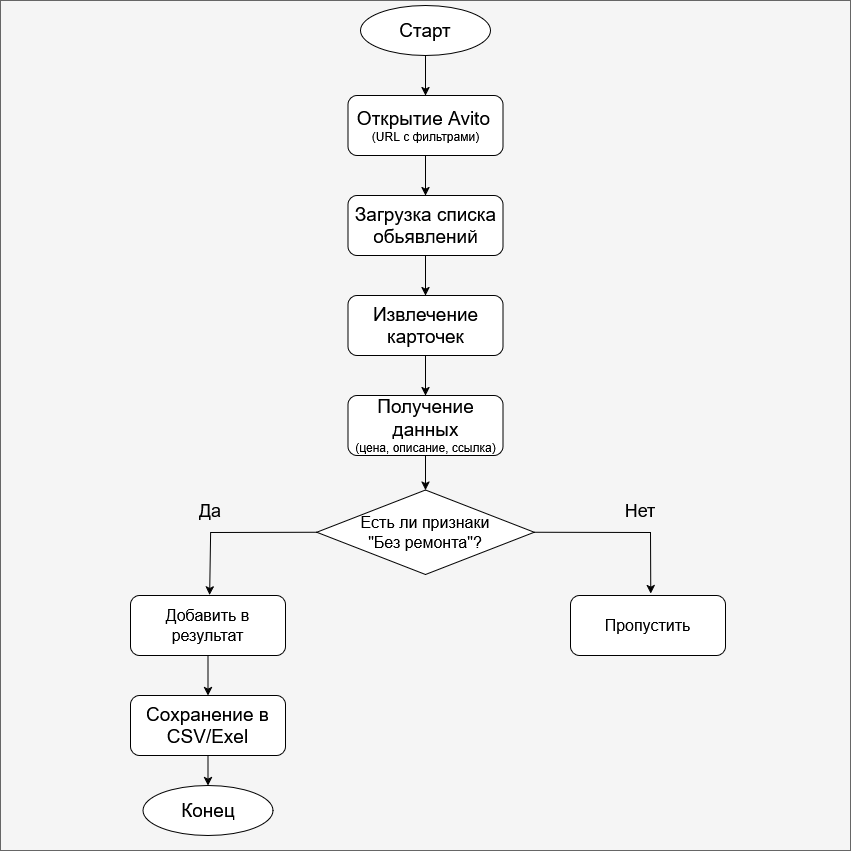

The diagram above was exported from draw.io. Its source (the exported page's mxGraphModel, read from the mxfile embedded in the PNG):
<mxGraphModel dx="3116" dy="1464" grid="1" gridSize="10" guides="1" tooltips="1" connect="1" arrows="1" fold="1" page="1" pageScale="1" pageWidth="827" pageHeight="1169" math="0" shadow="0">
  <root>
    <mxCell id="0" />
    <mxCell id="1" parent="0" />
    <mxCell id="IwgHIBmXW21zCChQnyAp-35" parent="1" style="whiteSpace=wrap;html=1;aspect=fixed;fillColor=#f5f5f5;fontColor=#333333;strokeColor=#666666;" value="" vertex="1">
      <mxGeometry height="850" width="850" x="-40" y="95" as="geometry" />
    </mxCell>
    <mxCell id="IwgHIBmXW21zCChQnyAp-1" parent="1" style="ellipse;whiteSpace=wrap;html=1;strokeWidth=1;" value="&lt;font style=&quot;font-size: 19px;&quot;&gt;Старт&lt;/font&gt;" vertex="1">
      <mxGeometry height="50" width="130" x="320" y="100" as="geometry" />
    </mxCell>
    <mxCell id="IwgHIBmXW21zCChQnyAp-2" parent="1" style="rounded=1;whiteSpace=wrap;html=1;" value="&lt;div&gt;&lt;font style=&quot;font-size: 19px;&quot;&gt;Открытие Avito&lt;/font&gt;&lt;font style=&quot;font-size: 15px;&quot;&gt;&amp;nbsp;&lt;/font&gt;&lt;/div&gt;&lt;div&gt;(URL с фильтрами)&lt;/div&gt;" vertex="1">
      <mxGeometry height="60" width="155" x="307.5" y="190" as="geometry" />
    </mxCell>
    <mxCell id="IwgHIBmXW21zCChQnyAp-3" parent="1" style="rounded=1;whiteSpace=wrap;html=1;" value="&lt;font style=&quot;font-size: 19px;&quot;&gt;Загрузка списка обьявлений&lt;/font&gt;" vertex="1">
      <mxGeometry height="60" width="155" x="307.5" y="290" as="geometry" />
    </mxCell>
    <mxCell id="IwgHIBmXW21zCChQnyAp-4" parent="1" style="rounded=1;whiteSpace=wrap;html=1;" value="&lt;font style=&quot;font-size: 19px;&quot;&gt;Извлечение карточек&lt;/font&gt;" vertex="1">
      <mxGeometry height="60" width="155" x="307.5" y="390" as="geometry" />
    </mxCell>
    <mxCell id="IwgHIBmXW21zCChQnyAp-5" parent="1" style="rounded=1;whiteSpace=wrap;html=1;" value="&lt;div&gt;&lt;font style=&quot;font-size: 19px;&quot;&gt;Получение данных&lt;/font&gt;&lt;/div&gt;&lt;div&gt;(цена, описание, ссылка)&lt;/div&gt;" vertex="1">
      <mxGeometry height="60" width="155" x="307.5" y="490" as="geometry" />
    </mxCell>
    <mxCell id="IwgHIBmXW21zCChQnyAp-6" parent="1" style="rhombus;whiteSpace=wrap;html=1;" value="&lt;div&gt;&lt;font style=&quot;font-size: 16px;&quot;&gt;Есть ли признаки&lt;/font&gt;&lt;/div&gt;&lt;div&gt;&lt;font style=&quot;font-size: 16px;&quot;&gt;&quot;Без ремонта&quot;?&lt;/font&gt;&lt;/div&gt;" vertex="1">
      <mxGeometry height="84.5" width="217.5" x="276.25" y="584.5" as="geometry" />
    </mxCell>
    <mxCell id="IwgHIBmXW21zCChQnyAp-7" parent="1" style="rounded=1;whiteSpace=wrap;html=1;" value="&lt;font style=&quot;font-size: 16px;&quot;&gt;Добавить в результат&lt;/font&gt;" vertex="1">
      <mxGeometry height="60" width="155" x="90" y="690" as="geometry" />
    </mxCell>
    <mxCell id="IwgHIBmXW21zCChQnyAp-8" parent="1" style="rounded=1;whiteSpace=wrap;html=1;" value="&lt;font style=&quot;font-size: 16px;&quot;&gt;Пропустить&lt;/font&gt;" vertex="1">
      <mxGeometry height="60" width="155" x="530" y="690" as="geometry" />
    </mxCell>
    <mxCell id="IwgHIBmXW21zCChQnyAp-18" edge="1" parent="1" source="IwgHIBmXW21zCChQnyAp-6" style="endArrow=classic;html=1;rounded=0;entryX=0.51;entryY=-0.008;entryDx=0;entryDy=0;exitX=0;exitY=0.5;exitDx=0;exitDy=0;entryPerimeter=0;" target="IwgHIBmXW21zCChQnyAp-7" value="">
      <mxGeometry height="50" relative="1" width="50" as="geometry">
        <Array as="points">
          <mxPoint x="170" y="627" />
        </Array>
        <mxPoint x="290" y="730" as="sourcePoint" />
        <mxPoint x="340" y="680" as="targetPoint" />
      </mxGeometry>
    </mxCell>
    <mxCell id="IwgHIBmXW21zCChQnyAp-19" edge="1" parent="1" source="IwgHIBmXW21zCChQnyAp-6" style="endArrow=classic;html=1;rounded=0;exitX=1;exitY=0.5;exitDx=0;exitDy=0;entryX=0.518;entryY=-0.03;entryDx=0;entryDy=0;entryPerimeter=0;" target="IwgHIBmXW21zCChQnyAp-8" value="">
      <mxGeometry height="50" relative="1" width="50" as="geometry">
        <Array as="points">
          <mxPoint x="610" y="627" />
        </Array>
        <mxPoint x="380" y="580" as="sourcePoint" />
        <mxPoint x="610" y="680" as="targetPoint" />
      </mxGeometry>
    </mxCell>
    <mxCell id="IwgHIBmXW21zCChQnyAp-22" parent="1" style="text;html=1;whiteSpace=wrap;strokeColor=none;fillColor=none;align=center;verticalAlign=middle;rounded=0;" value="&lt;font style=&quot;font-size: 18px;&quot;&gt;Да&lt;/font&gt;" vertex="1">
      <mxGeometry height="30" width="60" x="140" y="590" as="geometry" />
    </mxCell>
    <mxCell id="IwgHIBmXW21zCChQnyAp-23" parent="1" style="text;html=1;whiteSpace=wrap;strokeColor=none;fillColor=none;align=center;verticalAlign=middle;rounded=0;" value="&lt;font style=&quot;font-size: 18px;&quot;&gt;Нет&lt;/font&gt;" vertex="1">
      <mxGeometry height="30" width="60" x="570" y="590" as="geometry" />
    </mxCell>
    <mxCell id="IwgHIBmXW21zCChQnyAp-25" parent="1" style="rounded=1;whiteSpace=wrap;html=1;" value="&lt;font style=&quot;font-size: 19px;&quot;&gt;Сохранение в CSV/Exel&lt;/font&gt;" vertex="1">
      <mxGeometry height="60" width="155" x="90" y="790" as="geometry" />
    </mxCell>
    <mxCell id="IwgHIBmXW21zCChQnyAp-26" parent="1" style="ellipse;whiteSpace=wrap;html=1;strokeWidth=1;" value="&lt;font style=&quot;font-size: 19px;&quot;&gt;Конец&lt;/font&gt;" vertex="1">
      <mxGeometry height="50" width="130" x="102.5" y="880" as="geometry" />
    </mxCell>
    <mxCell id="IwgHIBmXW21zCChQnyAp-27" edge="1" parent="1" source="IwgHIBmXW21zCChQnyAp-1" style="endArrow=classic;html=1;rounded=0;exitX=0.5;exitY=1;exitDx=0;exitDy=0;entryX=0.5;entryY=0;entryDx=0;entryDy=0;" target="IwgHIBmXW21zCChQnyAp-2" value="">
      <mxGeometry height="50" relative="1" width="50" as="geometry">
        <mxPoint x="140" y="570" as="sourcePoint" />
        <mxPoint x="190" y="520" as="targetPoint" />
      </mxGeometry>
    </mxCell>
    <mxCell id="IwgHIBmXW21zCChQnyAp-28" edge="1" parent="1" source="IwgHIBmXW21zCChQnyAp-2" style="endArrow=classic;html=1;rounded=0;exitX=0.5;exitY=1;exitDx=0;exitDy=0;entryX=0.5;entryY=0;entryDx=0;entryDy=0;" target="IwgHIBmXW21zCChQnyAp-3" value="">
      <mxGeometry height="50" relative="1" width="50" as="geometry">
        <mxPoint x="300" y="290" as="sourcePoint" />
        <mxPoint x="350" y="240" as="targetPoint" />
      </mxGeometry>
    </mxCell>
    <mxCell id="IwgHIBmXW21zCChQnyAp-29" edge="1" parent="1" source="IwgHIBmXW21zCChQnyAp-3" style="endArrow=classic;html=1;rounded=0;exitX=0.5;exitY=1;exitDx=0;exitDy=0;entryX=0.5;entryY=0;entryDx=0;entryDy=0;" target="IwgHIBmXW21zCChQnyAp-4" value="">
      <mxGeometry height="50" relative="1" width="50" as="geometry">
        <mxPoint x="300" y="380" as="sourcePoint" />
        <mxPoint x="350" y="330" as="targetPoint" />
      </mxGeometry>
    </mxCell>
    <mxCell id="IwgHIBmXW21zCChQnyAp-30" edge="1" parent="1" source="IwgHIBmXW21zCChQnyAp-4" style="endArrow=classic;html=1;rounded=0;exitX=0.5;exitY=1;exitDx=0;exitDy=0;entryX=0.5;entryY=0;entryDx=0;entryDy=0;" target="IwgHIBmXW21zCChQnyAp-5" value="">
      <mxGeometry height="50" relative="1" width="50" as="geometry">
        <mxPoint x="310" y="530" as="sourcePoint" />
        <mxPoint x="360" y="480" as="targetPoint" />
      </mxGeometry>
    </mxCell>
    <mxCell id="IwgHIBmXW21zCChQnyAp-32" edge="1" parent="1" source="IwgHIBmXW21zCChQnyAp-5" style="endArrow=classic;html=1;rounded=0;exitX=0.5;exitY=1;exitDx=0;exitDy=0;entryX=0.5;entryY=0;entryDx=0;entryDy=0;" target="IwgHIBmXW21zCChQnyAp-6" value="">
      <mxGeometry height="50" relative="1" width="50" as="geometry">
        <mxPoint x="310" y="530" as="sourcePoint" />
        <mxPoint x="360" y="480" as="targetPoint" />
      </mxGeometry>
    </mxCell>
    <mxCell id="IwgHIBmXW21zCChQnyAp-33" edge="1" parent="1" source="IwgHIBmXW21zCChQnyAp-7" style="endArrow=classic;html=1;rounded=0;exitX=0.5;exitY=1;exitDx=0;exitDy=0;entryX=0.5;entryY=0;entryDx=0;entryDy=0;" target="IwgHIBmXW21zCChQnyAp-25" value="">
      <mxGeometry height="50" relative="1" width="50" as="geometry">
        <mxPoint x="290" y="770" as="sourcePoint" />
        <mxPoint x="340" y="720" as="targetPoint" />
      </mxGeometry>
    </mxCell>
    <mxCell id="IwgHIBmXW21zCChQnyAp-34" edge="1" parent="1" source="IwgHIBmXW21zCChQnyAp-25" style="endArrow=classic;html=1;rounded=0;exitX=0.5;exitY=1;exitDx=0;exitDy=0;entryX=0.5;entryY=0;entryDx=0;entryDy=0;" target="IwgHIBmXW21zCChQnyAp-26" value="">
      <mxGeometry height="50" relative="1" width="50" as="geometry">
        <mxPoint x="290" y="770" as="sourcePoint" />
        <mxPoint x="340" y="720" as="targetPoint" />
      </mxGeometry>
    </mxCell>
  </root>
</mxGraphModel>